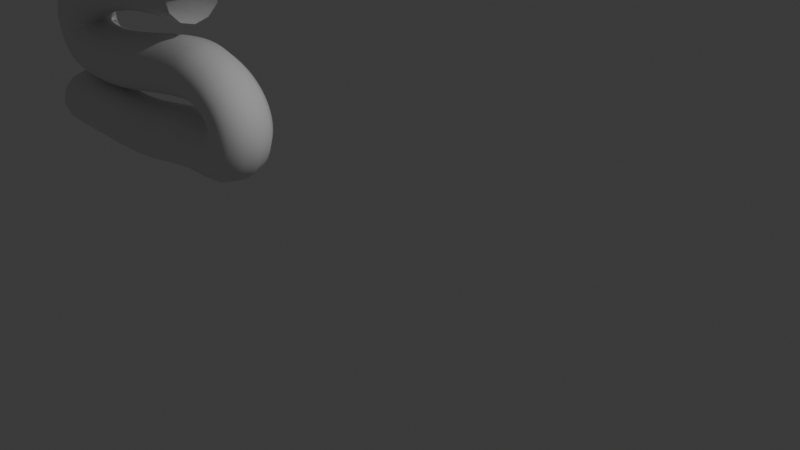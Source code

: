 # Source: untitled.blend  (saved by Blender 4.1.24; exported with 4.5.12 LTS)
import bpy
from mathutils import Matrix  # noqa: F401  (used for matrix-valued properties, if any)

bpy.ops.wm.read_factory_settings(use_empty=True)
scene = bpy.context.scene
scene.name = 'Scene'

# ---- collections
col_collection = bpy.data.collections.new('Collection'); scene.collection.children.link(col_collection)

# ---- world
world_world = bpy.data.worlds.new('World'); scene.world = world_world
world_world.use_nodes = True; world_world.node_tree.nodes.clear()
_N = world_world.node_tree.nodes; _L = world_world.node_tree.links
n0 = _N.new('ShaderNodeOutputWorld'); n0.name = 'World Output'; n0.location = (300, 300)
n1 = _N.new('ShaderNodeBackground'); n1.name = 'Background'; n1.location = (10, 300)
n1.inputs[0].default_value = (0.05088, 0.05088, 0.05088, 1.0)
_L.new(n1.outputs[0], n0.inputs[0])
n0.is_active_output = True
world_world.color = (0.05088, 0.05088, 0.05088)
world_world.use_sun_shadow = False
world_world.sun_shadow_jitter_overblur = 0.0

# ---- cameras
cam_camera = bpy.data.cameras.new('Camera')
cam_camera.clip_end = 100.0
cam_camera.ortho_scale = 7.314

# ---- lights
light_light = bpy.data.lights.new('Light', 'POINT')
light_light.transmission_factor = 0.0
light_light.energy = 1000.0
light_light.shadow_soft_size = 0.1
light_light.shadow_maximum_resolution = 0.006
light_light.use_absolute_resolution = True

# ---- curves / text
cu_b_ziercurve = bpy.data.curves.new('BézierCurve', 'CURVE')
cu_b_ziercurve.dimensions = '3D'
_sp = cu_b_ziercurve.splines.new('BEZIER'); _sp.bezier_points.add(5)
_sp.bezier_points.foreach_set('co', [-3.468, -1.775e-07, 1.666, -6.254, 0.1126, 0.6274, -3.302, 0.01319, 0.696, -3.438, 0.09213, -0.2718, -5.221, 0.0198, -0.3737, -6.492, 0.109, -0.3956])
_sp.bezier_points.foreach_set('handle_left', [-2.59, -1.775e-07, 1.666, -6.59, 0.1126, 1.439, -3.963, 0.01319, 0.8391, -2.598, 0.05778, -0.2806, -4.411, -0.002834, -0.3978, -6.201, 0.07238, -0.4114])
_sp.bezier_points.foreach_set('handle_right', [-4.346, -1.775e-07, 1.666, -5.995, 0.1126, 0.003025, -2.481, 0.01319, 0.5179, -4.248, 0.1253, -0.2633, -5.515, 0.028, -0.3649, -6.783, 0.1456, -0.3798])
for _p, _l, _r in zip(_sp.bezier_points, ['ALIGNED', 'ALIGNED', 'ALIGNED', 'ALIGNED', 'ALIGNED', 'ALIGNED'], ['ALIGNED', 'ALIGNED', 'ALIGNED', 'ALIGNED', 'ALIGNED', 'ALIGNED']): _p.handle_left_type = _l; _p.handle_right_type = _r
_sp.order_u = 0
_sp.order_v = 0
cu_b_ziercurve.use_path = True
cu_b_ziercurve.bevel_depth = 0.38
cu_b_ziercurve.resolution_u = 56
cu_b_ziercurve.fill_mode = 'FULL'

# ---- objects
ob_light = bpy.data.objects.new('Light', light_light)
ob_camera = bpy.data.objects.new('Camera', cam_camera)
ob_b_ziercurve = bpy.data.objects.new('BézierCurve', cu_b_ziercurve)

# ---- transforms, parenting, visibility, modifiers, constraints
ob_light.location = (4.076, 1.005, 5.904)
ob_light.rotation_euler = (0.6503, 0.05522, 1.866)
ob_light.lock_rotations_4d = False
ob_light.empty_display_type = 'ARROWS'
ob_light.color = (0.0, 0.0, 0.0, 0.0)
ob_light.lineart.crease_threshold = 0.0
ob_camera.location = (7.359, -6.926, 4.958)
ob_camera.rotation_euler = (1.109, 0.0, 0.8149)
ob_camera.lock_rotations_4d = False
ob_camera.empty_display_type = 'ARROWS'
ob_camera.color = (0.0, 0.0, 0.0, 0.0)
ob_camera.display_type = 'WIRE'
ob_camera.lineart.crease_threshold = 0.0
ob_b_ziercurve.location = (0.0, 0.0, 0.0)

# ---- collection membership
col_collection.objects.link(ob_light)
col_collection.objects.link(ob_camera)
col_collection.objects.link(ob_b_ziercurve)

# ---- scene / render settings (as saved in the file)
scene.camera = ob_camera
scene.frame_start = 1; scene.frame_end = 250; scene.frame_set(100)
scene.render.engine = 'BLENDER_EEVEE_NEXT'
scene.cycles.sampling_pattern = 'TABULATED_SOBOL'
scene.eevee.ray_tracing_options.trace_max_roughness = 0.0
bpy.context.view_layer.update()

